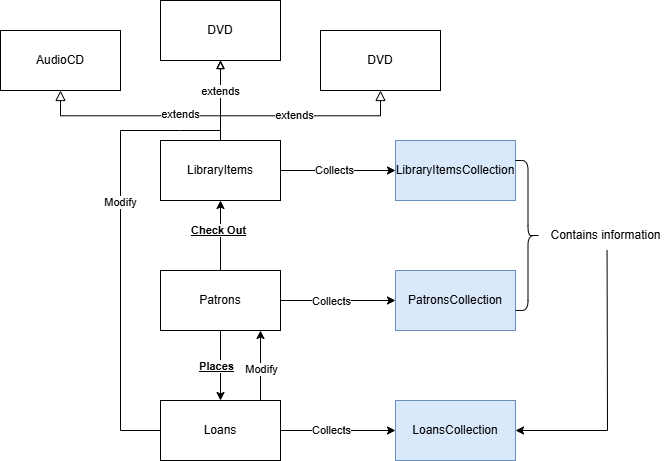

The diagram above was exported from draw.io. Its source (the exported page's mxGraphModel, read from the mxfile embedded in the PNG):
<mxGraphModel dx="535" dy="323" grid="1" gridSize="10" guides="1" tooltips="1" connect="1" arrows="1" fold="1" page="1" pageScale="1" pageWidth="850" pageHeight="1100" math="0" shadow="0">
  <root>
    <mxCell id="0" />
    <mxCell id="1" parent="0" />
    <mxCell id="pbest9Xq3kjFxMAjw579-10" value="" style="edgeStyle=orthogonalEdgeStyle;rounded=0;orthogonalLoop=1;jettySize=auto;html=1;endArrow=block;endFill=0;" edge="1" parent="1" source="Walwg5cjZRhk8TwJtaJI-1" target="pbest9Xq3kjFxMAjw579-6">
      <mxGeometry relative="1" as="geometry" />
    </mxCell>
    <mxCell id="Walwg5cjZRhk8TwJtaJI-1" value="LibraryItems" style="rounded=0;whiteSpace=wrap;html=1;" parent="1" vertex="1">
      <mxGeometry x="190" y="200" width="120" height="60" as="geometry" />
    </mxCell>
    <mxCell id="Walwg5cjZRhk8TwJtaJI-2" value="LibraryItemsCollection" style="rounded=0;whiteSpace=wrap;html=1;fillColor=#dae8fc;strokeColor=#6c8ebf;" parent="1" vertex="1">
      <mxGeometry x="425" y="200" width="120" height="60" as="geometry" />
    </mxCell>
    <mxCell id="Walwg5cjZRhk8TwJtaJI-3" value="Loans" style="rounded=0;whiteSpace=wrap;html=1;" parent="1" vertex="1">
      <mxGeometry x="190" y="460" width="120" height="60" as="geometry" />
    </mxCell>
    <mxCell id="Walwg5cjZRhk8TwJtaJI-4" value="LoansCollection" style="rounded=0;whiteSpace=wrap;html=1;fillColor=#dae8fc;strokeColor=#6c8ebf;" parent="1" vertex="1">
      <mxGeometry x="425" y="460" width="120" height="60" as="geometry" />
    </mxCell>
    <mxCell id="Walwg5cjZRhk8TwJtaJI-7" value="" style="endArrow=classic;html=1;rounded=0;exitX=1;exitY=0.5;exitDx=0;exitDy=0;" parent="1" source="Walwg5cjZRhk8TwJtaJI-1" target="Walwg5cjZRhk8TwJtaJI-2" edge="1">
      <mxGeometry width="50" height="50" relative="1" as="geometry">
        <mxPoint x="400" y="400" as="sourcePoint" />
        <mxPoint x="450" y="350" as="targetPoint" />
      </mxGeometry>
    </mxCell>
    <mxCell id="Walwg5cjZRhk8TwJtaJI-11" value="Collects" style="edgeLabel;html=1;align=center;verticalAlign=middle;resizable=0;points=[];" parent="Walwg5cjZRhk8TwJtaJI-7" vertex="1" connectable="0">
      <mxGeometry x="-0.0609" relative="1" as="geometry">
        <mxPoint as="offset" />
      </mxGeometry>
    </mxCell>
    <mxCell id="Walwg5cjZRhk8TwJtaJI-8" value="" style="endArrow=classic;html=1;rounded=0;entryX=0;entryY=0.5;entryDx=0;entryDy=0;" parent="1" source="Walwg5cjZRhk8TwJtaJI-3" target="Walwg5cjZRhk8TwJtaJI-4" edge="1">
      <mxGeometry width="50" height="50" relative="1" as="geometry">
        <mxPoint x="400" y="550" as="sourcePoint" />
        <mxPoint x="450" y="500" as="targetPoint" />
      </mxGeometry>
    </mxCell>
    <mxCell id="Walwg5cjZRhk8TwJtaJI-10" value="Collects" style="edgeLabel;html=1;align=center;verticalAlign=middle;resizable=0;points=[];" parent="Walwg5cjZRhk8TwJtaJI-8" vertex="1" connectable="0">
      <mxGeometry x="-0.2" y="-4" relative="1" as="geometry">
        <mxPoint x="4" y="-4" as="offset" />
      </mxGeometry>
    </mxCell>
    <mxCell id="Walwg5cjZRhk8TwJtaJI-16" value="Patrons" style="rounded=0;whiteSpace=wrap;html=1;" parent="1" vertex="1">
      <mxGeometry x="190" y="330" width="120" height="60" as="geometry" />
    </mxCell>
    <mxCell id="Walwg5cjZRhk8TwJtaJI-17" value="PatronsCollection" style="rounded=0;whiteSpace=wrap;html=1;fillColor=#dae8fc;strokeColor=#6c8ebf;" parent="1" vertex="1">
      <mxGeometry x="425" y="330" width="120" height="60" as="geometry" />
    </mxCell>
    <mxCell id="Walwg5cjZRhk8TwJtaJI-18" value="" style="endArrow=classic;html=1;rounded=0;exitX=1;exitY=0.5;exitDx=0;exitDy=0;" parent="1" source="Walwg5cjZRhk8TwJtaJI-16" target="Walwg5cjZRhk8TwJtaJI-17" edge="1">
      <mxGeometry width="50" height="50" relative="1" as="geometry">
        <mxPoint x="400" y="310" as="sourcePoint" />
        <mxPoint x="450" y="260" as="targetPoint" />
      </mxGeometry>
    </mxCell>
    <mxCell id="Walwg5cjZRhk8TwJtaJI-19" value="Collects" style="edgeLabel;html=1;align=center;verticalAlign=middle;resizable=0;points=[];" parent="Walwg5cjZRhk8TwJtaJI-18" vertex="1" connectable="0">
      <mxGeometry x="-0.113" y="-1" relative="1" as="geometry">
        <mxPoint as="offset" />
      </mxGeometry>
    </mxCell>
    <mxCell id="Walwg5cjZRhk8TwJtaJI-20" value="" style="endArrow=classic;html=1;rounded=0;exitX=0.5;exitY=0;exitDx=0;exitDy=0;entryX=0.5;entryY=1;entryDx=0;entryDy=0;" parent="1" source="Walwg5cjZRhk8TwJtaJI-16" target="Walwg5cjZRhk8TwJtaJI-1" edge="1">
      <mxGeometry width="50" height="50" relative="1" as="geometry">
        <mxPoint x="400" y="420" as="sourcePoint" />
        <mxPoint x="450" y="370" as="targetPoint" />
      </mxGeometry>
    </mxCell>
    <mxCell id="Walwg5cjZRhk8TwJtaJI-21" value="&lt;u&gt;Check Out&lt;/u&gt;" style="edgeLabel;html=1;align=center;verticalAlign=middle;resizable=0;points=[];fontStyle=1" parent="Walwg5cjZRhk8TwJtaJI-20" vertex="1" connectable="0">
      <mxGeometry x="0.1429" y="2" relative="1" as="geometry">
        <mxPoint as="offset" />
      </mxGeometry>
    </mxCell>
    <mxCell id="Walwg5cjZRhk8TwJtaJI-22" value="" style="endArrow=classic;html=1;rounded=0;exitX=0.5;exitY=1;exitDx=0;exitDy=0;" parent="1" source="Walwg5cjZRhk8TwJtaJI-16" target="Walwg5cjZRhk8TwJtaJI-3" edge="1">
      <mxGeometry width="50" height="50" relative="1" as="geometry">
        <mxPoint x="400" y="420" as="sourcePoint" />
        <mxPoint x="450" y="370" as="targetPoint" />
      </mxGeometry>
    </mxCell>
    <mxCell id="Walwg5cjZRhk8TwJtaJI-23" value="&lt;u&gt;Places&lt;/u&gt;" style="edgeLabel;html=1;align=center;verticalAlign=middle;resizable=0;points=[];fontStyle=1" parent="Walwg5cjZRhk8TwJtaJI-22" vertex="1" connectable="0">
      <mxGeometry x="0.0286" y="-4" relative="1" as="geometry">
        <mxPoint as="offset" />
      </mxGeometry>
    </mxCell>
    <mxCell id="Walwg5cjZRhk8TwJtaJI-24" value="" style="shape=curlyBracket;whiteSpace=wrap;html=1;rounded=1;labelPosition=left;verticalLabelPosition=middle;align=right;verticalAlign=middle;size=0.5;rotation=-180;" parent="1" vertex="1">
      <mxGeometry x="545" y="220" width="25" height="150" as="geometry" />
    </mxCell>
    <mxCell id="Walwg5cjZRhk8TwJtaJI-27" value="Contains information" style="text;html=1;align=center;verticalAlign=middle;resizable=0;points=[];autosize=1;strokeColor=none;fillColor=none;" parent="1" vertex="1">
      <mxGeometry x="570" y="280" width="130" height="30" as="geometry" />
    </mxCell>
    <mxCell id="Walwg5cjZRhk8TwJtaJI-28" value="" style="endArrow=classic;html=1;rounded=0;exitX=0.512;exitY=0.983;exitDx=0;exitDy=0;exitPerimeter=0;entryX=1;entryY=0.5;entryDx=0;entryDy=0;" parent="1" source="Walwg5cjZRhk8TwJtaJI-27" target="Walwg5cjZRhk8TwJtaJI-4" edge="1">
      <mxGeometry width="50" height="50" relative="1" as="geometry">
        <mxPoint x="400" y="420" as="sourcePoint" />
        <mxPoint x="637" y="690" as="targetPoint" />
        <Array as="points">
          <mxPoint x="637" y="490" />
        </Array>
      </mxGeometry>
    </mxCell>
    <mxCell id="Walwg5cjZRhk8TwJtaJI-29" value="" style="endArrow=classic;html=1;rounded=0;exitX=0.75;exitY=0;exitDx=0;exitDy=0;entryX=0.75;entryY=1;entryDx=0;entryDy=0;" parent="1" edge="1">
      <mxGeometry width="50" height="50" relative="1" as="geometry">
        <mxPoint x="290" y="460" as="sourcePoint" />
        <mxPoint x="290" y="390" as="targetPoint" />
      </mxGeometry>
    </mxCell>
    <mxCell id="Walwg5cjZRhk8TwJtaJI-30" value="Modify" style="edgeLabel;html=1;align=center;verticalAlign=middle;resizable=0;points=[];" parent="Walwg5cjZRhk8TwJtaJI-29" vertex="1" connectable="0">
      <mxGeometry x="-0.1143" y="-1" relative="1" as="geometry">
        <mxPoint as="offset" />
      </mxGeometry>
    </mxCell>
    <mxCell id="Walwg5cjZRhk8TwJtaJI-31" value="" style="endArrow=block;html=1;rounded=0;exitX=0;exitY=0.5;exitDx=0;exitDy=0;entryX=0.5;entryY=1;entryDx=0;entryDy=0;endFill=0;" parent="1" source="Walwg5cjZRhk8TwJtaJI-3" target="pbest9Xq3kjFxMAjw579-6" edge="1">
      <mxGeometry width="50" height="50" relative="1" as="geometry">
        <mxPoint x="140" y="500" as="sourcePoint" />
        <mxPoint x="330" y="190" as="targetPoint" />
        <Array as="points">
          <mxPoint x="150" y="490" />
          <mxPoint x="150" y="190" />
          <mxPoint x="210" y="190" />
          <mxPoint x="250" y="190" />
        </Array>
      </mxGeometry>
    </mxCell>
    <mxCell id="Walwg5cjZRhk8TwJtaJI-32" value="Modify" style="edgeLabel;html=1;align=center;verticalAlign=middle;resizable=0;points=[];" parent="Walwg5cjZRhk8TwJtaJI-31" vertex="1" connectable="0">
      <mxGeometry x="0.0529" relative="1" as="geometry">
        <mxPoint as="offset" />
      </mxGeometry>
    </mxCell>
    <mxCell id="pbest9Xq3kjFxMAjw579-1" value="" style="edgeStyle=elbowEdgeStyle;elbow=vertical;endArrow=block;html=1;curved=0;rounded=0;endSize=8;startSize=8;endFill=0;" edge="1" parent="1">
      <mxGeometry width="50" height="50" relative="1" as="geometry">
        <mxPoint x="250" y="200" as="sourcePoint" />
        <mxPoint x="410" y="150" as="targetPoint" />
      </mxGeometry>
    </mxCell>
    <mxCell id="pbest9Xq3kjFxMAjw579-7" value="extends" style="edgeLabel;html=1;align=center;verticalAlign=middle;resizable=0;points=[];" vertex="1" connectable="0" parent="pbest9Xq3kjFxMAjw579-1">
      <mxGeometry x="-0.0635" y="1" relative="1" as="geometry">
        <mxPoint as="offset" />
      </mxGeometry>
    </mxCell>
    <mxCell id="pbest9Xq3kjFxMAjw579-2" value="" style="endArrow=block;html=1;rounded=0;exitX=0.5;exitY=0;exitDx=0;exitDy=0;endFill=0;" edge="1" parent="1" source="Walwg5cjZRhk8TwJtaJI-1">
      <mxGeometry width="50" height="50" relative="1" as="geometry">
        <mxPoint x="240" y="190" as="sourcePoint" />
        <mxPoint x="250" y="120" as="targetPoint" />
        <Array as="points" />
      </mxGeometry>
    </mxCell>
    <mxCell id="pbest9Xq3kjFxMAjw579-8" value="extends" style="edgeLabel;html=1;align=center;verticalAlign=middle;resizable=0;points=[];" vertex="1" connectable="0" parent="pbest9Xq3kjFxMAjw579-2">
      <mxGeometry x="0.2236" relative="1" as="geometry">
        <mxPoint as="offset" />
      </mxGeometry>
    </mxCell>
    <mxCell id="pbest9Xq3kjFxMAjw579-3" value="" style="edgeStyle=elbowEdgeStyle;elbow=vertical;endArrow=block;html=1;curved=0;rounded=0;endSize=8;startSize=8;endFill=0;" edge="1" parent="1">
      <mxGeometry width="50" height="50" relative="1" as="geometry">
        <mxPoint x="250" y="200" as="sourcePoint" />
        <mxPoint x="90" y="150" as="targetPoint" />
      </mxGeometry>
    </mxCell>
    <mxCell id="pbest9Xq3kjFxMAjw579-9" value="extends" style="edgeLabel;html=1;align=center;verticalAlign=middle;resizable=0;points=[];" vertex="1" connectable="0" parent="pbest9Xq3kjFxMAjw579-3">
      <mxGeometry x="-0.3799" y="-2" relative="1" as="geometry">
        <mxPoint as="offset" />
      </mxGeometry>
    </mxCell>
    <mxCell id="pbest9Xq3kjFxMAjw579-4" value="DVD" style="rounded=0;whiteSpace=wrap;html=1;" vertex="1" parent="1">
      <mxGeometry x="350" y="90" width="120" height="60" as="geometry" />
    </mxCell>
    <mxCell id="pbest9Xq3kjFxMAjw579-5" value="AudioCD" style="rounded=0;whiteSpace=wrap;html=1;" vertex="1" parent="1">
      <mxGeometry x="30" y="90" width="120" height="60" as="geometry" />
    </mxCell>
    <mxCell id="pbest9Xq3kjFxMAjw579-6" value="DVD" style="rounded=0;whiteSpace=wrap;html=1;" vertex="1" parent="1">
      <mxGeometry x="190" y="60" width="120" height="60" as="geometry" />
    </mxCell>
  </root>
</mxGraphModel>